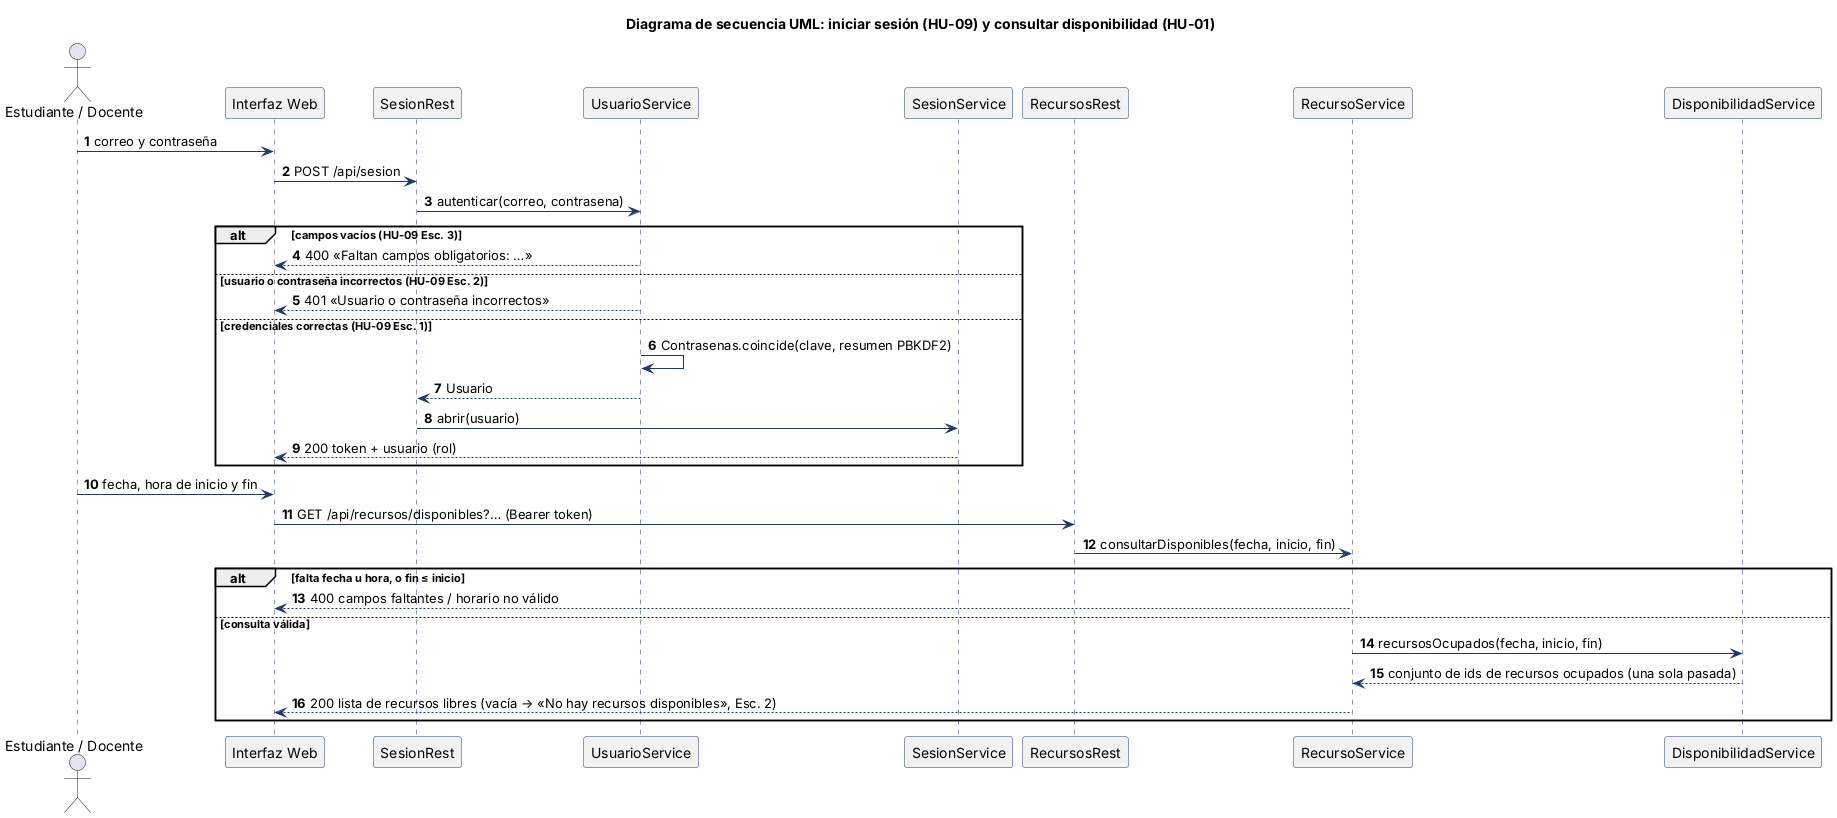

The diagram above was rendered by PlantUML. Its source (embedded in the PNG):
@startuml
title Diagrama de secuencia UML: iniciar sesión (HU-09) y consultar disponibilidad (HU-01)
skinparam defaultFontName Arial
skinparam shadowing false
skinparam ArrowColor #1F3864
skinparam NodeBorderColor #1F3864
skinparam NodeBackgroundColor #F2F2F2
skinparam ArtifactBorderColor #1F3864
skinparam NoteBackgroundColor #FFF9DB
skinparam NoteBorderColor #BF9000
skinparam SequenceLifeLineBorderColor #1F3864
skinparam ParticipantBorderColor #1F3864
skinparam ParticipantBackgroundColor #F2F2F2
autonumber
actor "Estudiante / Docente" as U
participant "Interfaz Web" as W
participant "SesionRest" as SC
participant "UsuarioService" as US
participant "SesionService" as SS
participant "RecursosRest" as RC
participant "RecursoService" as RS
participant "DisponibilidadService" as D

U -> W : correo y contraseña
W -> SC : POST /api/sesion
SC -> US : autenticar(correo, contrasena)
alt campos vacíos (HU-09 Esc. 3)
  US --> W : 400 «Faltan campos obligatorios: …»
else usuario o contraseña incorrectos (HU-09 Esc. 2)
  US --> W : 401 «Usuario o contraseña incorrectos»
else credenciales correctas (HU-09 Esc. 1)
  US -> US : Contrasenas.coincide(clave, resumen PBKDF2)
  US --> SC : Usuario
  SC -> SS : abrir(usuario)
  SS --> W : 200 token + usuario (rol)
end
U -> W : fecha, hora de inicio y fin
W -> RC : GET /api/recursos/disponibles?… (Bearer token)
RC -> RS : consultarDisponibles(fecha, inicio, fin)
alt falta fecha u hora, o fin ≤ inicio
  RS --> W : 400 campos faltantes / horario no válido
else consulta válida
  RS -> D : recursosOcupados(fecha, inicio, fin)
  D --> RS : conjunto de ids de recursos ocupados (una sola pasada)
  RS --> W : 200 lista de recursos libres (vacía → «No hay recursos disponibles», Esc. 2)
end
@enduml